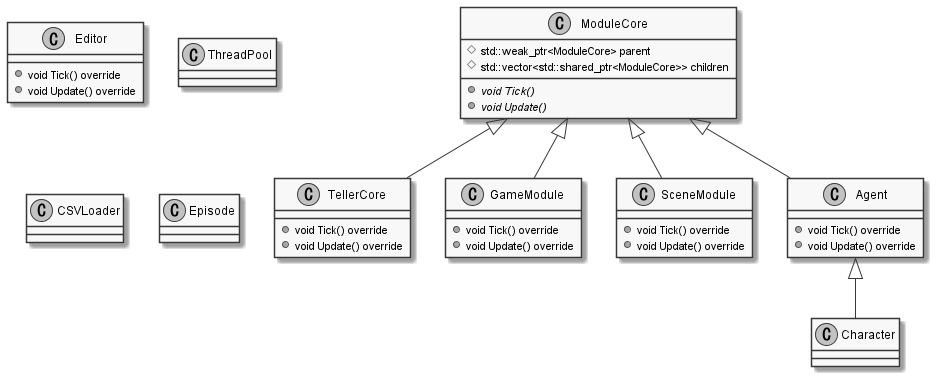

The diagram above was rendered by PlantUML. Its source (embedded in the PNG):
@startuml Architecture

skinparam {
    monochrome true
    padding 1
}

class ModuleCore{
    #std::weak_ptr<ModuleCore> parent
    #std::vector<std::shared_ptr<ModuleCore>> children
    +{abstract} void Tick()
    +{abstract} void Update()
}

class TellerCore{
    +void Tick() override
    +void Update() override
}
class GameModule{
    +void Tick() override
    +void Update() override
}
class SceneModule{
    +void Tick() override
    +void Update() override
}
class Agent{
    +void Tick() override
    +void Update() override
}
class Editor{
    +void Tick() override
    +void Update() override
}

class Character{}

class ThreadPool{
}

class CSVLoader{
}

class Episode{
}


ModuleCore <|-- TellerCore
ModuleCore <|-- GameModule
ModuleCore <|-- SceneModule
ModuleCore <|-- Agent
Agent <|-- Character 

@enduml